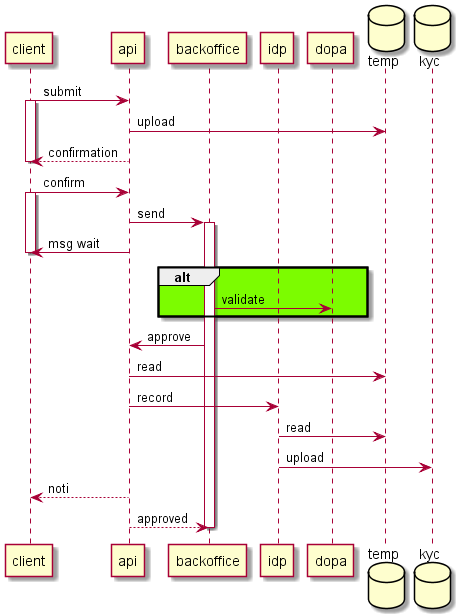

The diagram above was rendered by PlantUML. Its source (embedded in the PNG):
@startuml kyc

participant client
participant api
participant backoffice
participant idp
participant dopa
database temp
database kyc

client -> api : submit
activate client
api -> temp : upload
client <-- api : confirmation
deactivate client

client -> api : confirm
activate client
api -> backoffice : send
activate backoffice
client <- api : msg wait
deactivate client

alt #LawnGreen
    backoffice -> dopa : validate
end

api <- backoffice : approve
api -> temp : read
api -> idp : record
idp -> temp : read
idp -> kyc : upload
client <-- api : noti
api --> backoffice : approved
deactivate backoffice

@enduml